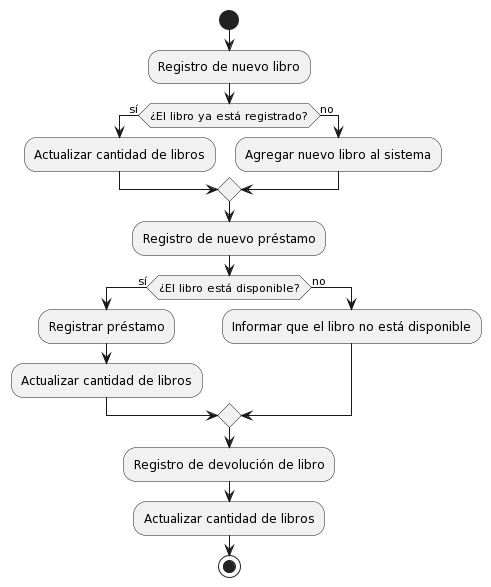

The diagram above was rendered by PlantUML. Its source (embedded in the PNG):
@startuml
start
:Registro de nuevo libro;
if (¿El libro ya está registrado?) then (sí)
  :Actualizar cantidad de libros;
else (no)
  :Agregar nuevo libro al sistema;
endif
:Registro de nuevo préstamo;
if (¿El libro está disponible?) then (sí)
  :Registrar préstamo;
  :Actualizar cantidad de libros;
else (no)
  :Informar que el libro no está disponible;
endif
:Registro de devolución de libro;
:Actualizar cantidad de libros;
stop
@enduml